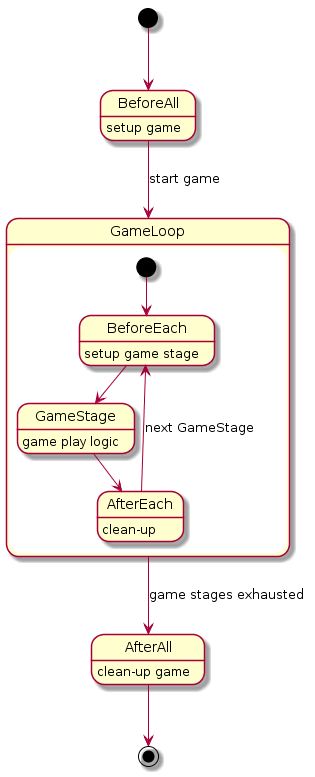

The diagram above was rendered by PlantUML. Its source (embedded in the PNG):
@startuml
[*] --> BeforeAll
BeforeAll --> GameLoop : start game
BeforeAll : setup game

state GameLoop {
  [*] --> BeforeEach
  BeforeEach --> GameStage
  GameStage --> AfterEach
  AfterEach --> BeforeEach : next GameStage

  BeforeEach: setup game stage
  GameStage: game play logic
  AfterEach: clean-up

}

GameLoop --> AfterAll : game stages exhausted
AfterAll --> [*]
AfterAll: clean-up game
@enduml